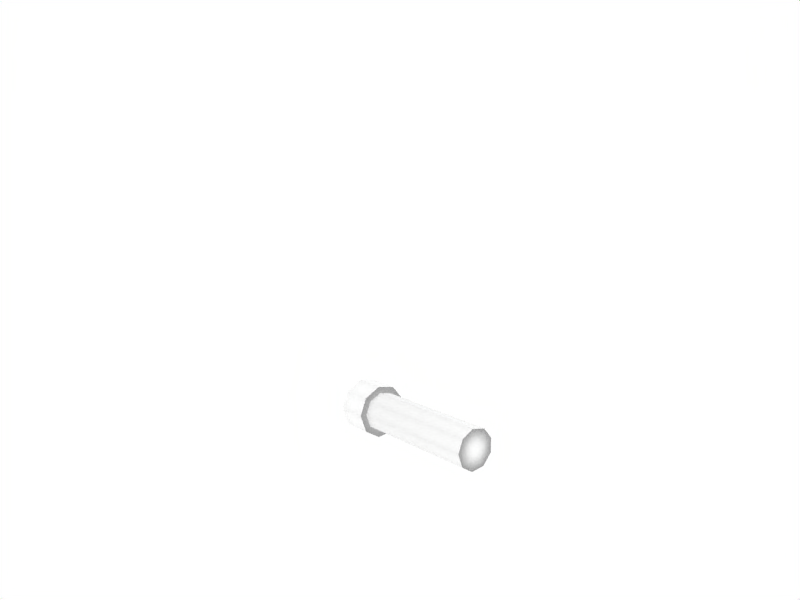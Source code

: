 # Source: SmallShipCannon.blend  (saved by Blender 2.49.2; exported with 4.5.12 LTS)
import bpy
from mathutils import Matrix  # noqa: F401  (used for matrix-valued properties, if any)

bpy.ops.wm.read_factory_settings(use_empty=True)
scene = bpy.context.scene
scene.name = 'Scene'

# ---- collections
col_collection_1 = bpy.data.collections.new('Collection 1'); scene.collection.children.link(col_collection_1)

# ---- materials (node trees are filled in below, after node groups)
mat_0 = bpy.data.materials.new('0')
mat_0.alpha_threshold = 0.0
mat_0.diffuse_color = (1.0, 1.0, 1.0, 1.0)
mat_0.roughness = 0.5
mat_0.line_color = (0.0, 0.0, 0.0, 1.0)

# ---- material node trees

# ---- world
world_world = bpy.data.worlds.new('World'); scene.world = world_world
world_world.color = (1.0, 1.0, 1.0)
world_world.use_sun_shadow = False
world_world.sun_shadow_jitter_overblur = 0.0
world_world.cycles.sampling_method = 'MANUAL'
world_world.cycles.sample_map_resolution = 256

# ---- cameras
cam_camera = bpy.data.cameras.new('Camera')
cam_camera.passepartout_alpha = 0.2
cam_camera.clip_end = 100.0
cam_camera.lens = 35.0
cam_camera.ortho_scale = 7.314
cam_camera.show_passepartout = False
cam_camera.show_safe_areas = True
cam_camera.dof.focus_distance = 0.0
cam_camera.dof.aperture_fstop = 128.0

# ---- lights
light_spot = bpy.data.lights.new('Spot', 'POINT')
light_spot.transmission_factor = 0.0
light_spot.cutoff_distance = 30.0
light_spot.energy = 100.0
light_spot.shadow_buffer_clip_start = 1.001
light_spot.shadow_soft_size = 1.0
light_spot.shadow_maximum_resolution = 0.006
light_spot.use_absolute_resolution = True
light_spot.cycles.use_multiple_importance_sampling = False

# ---- meshes
me_cylinder_001 = bpy.data.meshes.new('Cylinder.001')
me_cylinder_001.from_pydata([(0.7071, 0.7071, -1.0), (0.9962, 0.08716, -1.0), (0.8192, -0.5736, -1.0), (0.2588, -0.9659, -1.0), (-0.4226, -0.9063, -1.0), (-0.9063, -0.4226, -1.0), (-0.9659, 0.2588, -1.0), (-0.5736, 0.8192, -1.0), (0.08716, 0.9962, -1.0), (0.7071, 0.7071, 1.0), (0.9962, 0.08716, 1.0), (0.8192, -0.5736, 1.0), (0.2588, -0.9659, 1.0), (-0.4226, -0.9063, 1.0), (-0.9063, -0.4226, 1.0), (-0.9659, 0.2588, 1.0), (-0.5736, 0.8192, 1.0), (0.08715, 0.9962, 1.0), (0.0, 0.0, -1.0), (0.9423, 0.9423, 1.001), (0.1161, 1.328, 1.001), (-0.7643, 1.092, 1.001), (-1.287, 0.3449, 1.001), (-1.208, -0.5632, 1.001), (-0.5632, -1.208, 1.001), (0.3449, -1.287, 1.001), (1.092, -0.7643, 1.001), (1.328, 0.1161, 1.001), (1.328, 0.1161, 1.458), (0.9423, 0.9423, 1.458), (1.092, -0.7643, 1.458), (0.3449, -1.287, 1.458), (-0.5632, -1.208, 1.458), (-1.208, -0.5632, 1.458), (-1.287, 0.3449, 1.458), (-0.7643, 1.092, 1.458), (0.1161, 1.328, 1.458), (1.479e-07, 4.625e-08, 1.458)], [], [(18, 0, 1), (18, 1, 2), (18, 2, 3), (18, 3, 4), (18, 4, 5), (18, 5, 6), (18, 6, 7), (18, 7, 8), (8, 0, 18), (0, 9, 10, 1), (1, 10, 11, 2), (2, 11, 12, 3), (3, 12, 13, 4), (4, 13, 14, 5), (5, 14, 15, 6), (6, 15, 16, 7), (7, 16, 17, 8), (9, 0, 8, 17), (9, 17, 20, 19), (17, 16, 21, 20), (16, 15, 22, 21), (15, 14, 23, 22), (14, 13, 24, 23), (13, 12, 25, 24), (12, 11, 26, 25), (11, 10, 27, 26), (10, 9, 19, 27), (27, 19, 29, 28), (26, 27, 28, 30), (25, 26, 30, 31), (24, 25, 31, 32), (23, 24, 32, 33), (22, 23, 33, 34), (21, 22, 34, 35), (20, 21, 35, 36), (19, 20, 36, 29), (37, 28, 29), (37, 30, 28), (37, 31, 30), (37, 32, 31), (37, 33, 32), (37, 34, 33), (37, 35, 34), (37, 36, 35), (37, 29, 36)])
me_cylinder_001.polygons.foreach_set('use_smooth', [True] * 45)
_uv = me_cylinder_001.uv_layers.new(name='UVTex')
_uv.uv.foreach_set('vector', [0.9041, 0.8605, 0.9041, 0.9247, 0.9041, 0.951, 0.9041, 0.8605, 0.9041, 0.951, 0.9041, 0.9349, 0.9041, 0.8605, 0.9041, 0.9349, 0.9041, 0.884, 0.9041, 0.8605, 0.9041, 0.884, 0.9041, 0.8221, 0.9041, 0.8605, 0.9041, 0.8221, 0.9041, 0.7782, 0.9041, 0.8605, 0.9041, 0.7782, 0.9041, 0.7728, 0.9041, 0.8605, 0.9041, 0.7728, 0.9041, 0.8084, 0.9041, 0.8605, 0.9041, 0.8084, 0.9041, 0.8684, 0.9041, 0.8684, 0.9041, 0.9247, 0.9041, 0.8605, 0.9041, 0.9247, 0.1943, 0.9247, 0.1943, 0.951, 0.9041, 0.951, 0.9041, 0.951, 0.1943, 0.951, 0.1943, 0.9349, 0.9041, 0.9349, 0.9041, 0.9349, 0.1943, 0.9349, 0.1943, 0.884, 0.9041, 0.884, 0.9041, 0.884, 0.1943, 0.884, 0.1943, 0.8221, 0.9041, 0.8221, 0.9041, 0.8221, 0.1943, 0.8221, 0.1943, 0.7782, 0.9041, 0.7782, 0.9041, 0.7782, 0.1943, 0.7782, 0.1943, 0.7728, 0.9041, 0.7728, 0.9041, 0.7728, 0.1943, 0.7728, 0.1943, 0.8084, 0.9041, 0.8084, 0.9041, 0.8084, 0.1943, 0.8084, 0.1943, 0.8684, 0.9041, 0.8684, 0.1943, 0.9247, 0.9041, 0.9247, 0.9041, 0.8684, 0.1943, 0.8684, 0.1943, 0.9247, 0.1943, 0.8684, 0.1939, 0.8711, 0.1939, 0.9461, 0.1943, 0.8684, 0.1943, 0.8084, 0.1939, 0.7911, 0.1939, 0.8711, 0.1943, 0.8084, 0.1943, 0.7728, 0.1939, 0.7436, 0.1939, 0.7911, 0.1943, 0.7728, 0.1943, 0.7782, 0.1939, 0.7508, 0.1939, 0.7436, 0.1943, 0.7782, 0.1943, 0.8221, 0.1939, 0.8093, 0.1939, 0.7508, 0.1943, 0.8221, 0.1943, 0.884, 0.1939, 0.8918, 0.1939, 0.8093, 0.1943, 0.884, 0.1943, 0.9349, 0.1939, 0.9597, 0.1939, 0.8918, 0.1943, 0.9349, 0.1943, 0.951, 0.1939, 0.9811, 0.1939, 0.9597, 0.1943, 0.951, 0.1943, 0.9247, 0.1939, 0.9461, 0.1939, 0.9811, 0.1939, 0.9811, 0.1939, 0.9461, 0.03185, 0.9461, 0.03185, 0.9811, 0.1939, 0.9597, 0.1939, 0.9811, 0.03185, 0.9811, 0.03185, 0.9597, 0.1939, 0.8918, 0.1939, 0.9597, 0.03185, 0.9597, 0.03185, 0.8918, 0.1939, 0.8093, 0.1939, 0.8918, 0.03185, 0.8918, 0.03185, 0.8093, 0.1939, 0.7508, 0.1939, 0.8093, 0.03185, 0.8093, 0.03185, 0.7508, 0.1939, 0.7436, 0.1939, 0.7508, 0.03185, 0.7508, 0.03185, 0.7436, 0.1939, 0.7911, 0.1939, 0.7436, 0.03185, 0.7436, 0.03185, 0.7911, 0.1939, 0.8711, 0.1939, 0.7911, 0.03185, 0.7911, 0.03185, 0.8711, 0.1939, 0.9461, 0.1939, 0.8711, 0.03185, 0.8711, 0.03185, 0.9461, 0.03185, 0.8605, 0.03185, 0.9811, 0.03185, 0.9461, 0.03185, 0.8605, 0.03185, 0.9597, 0.03185, 0.9811, 0.03185, 0.8605, 0.03185, 0.8918, 0.03185, 0.9597, 0.03185, 0.8605, 0.03185, 0.8093, 0.03185, 0.8918, 0.03185, 0.8605, 0.03185, 0.7508, 0.03185, 0.8093, 0.03185, 0.8605, 0.03185, 0.7436, 0.03185, 0.7508, 0.03185, 0.8605, 0.03185, 0.7911, 0.03185, 0.7436, 0.03185, 0.8605, 0.03185, 0.8711, 0.03185, 0.7911, 0.03185, 0.8605, 0.03185, 0.9461, 0.03185, 0.8711])
me_cylinder_001.materials.append(mat_0)
me_cylinder_001.use_remesh_preserve_volume = False
me_cylinder_001.use_remesh_preserve_attributes = False
me_cylinder_001.use_mirror_vertex_groups = False
me_cylinder_001.update()

# ---- objects
ob_cylinder = bpy.data.objects.new('Cylinder', me_cylinder_001)
ob_lamp = bpy.data.objects.new('Lamp', light_spot)
ob_camera = bpy.data.objects.new('Camera', cam_camera)

# ---- transforms, parenting, visibility, modifiers, constraints
ob_cylinder.location = (2.362, 0.02607, 0.02088)
ob_cylinder.rotation_euler = (3.423e-08, 4.712, 0.0)
ob_cylinder.scale = (0.4676, 0.4676, 1.596)
ob_cylinder.lock_rotations_4d = False
ob_cylinder.empty_display_type = 'ARROWS'
ob_cylinder.lineart.crease_threshold = 0.0
ob_lamp.location = (16.7, -2.674, 23.28)
ob_lamp.rotation_euler = (0.6503, 0.05522, 1.866)
ob_lamp.lock_rotations_4d = False
ob_lamp.empty_display_type = 'ARROWS'
ob_lamp.color = (0.0, 0.0, 0.0, 0.0)
ob_lamp.lineart.crease_threshold = 0.0
ob_camera.location = (14.98, -8.711, 8.256)
ob_camera.rotation_euler = (1.239, 0.2011, 0.8933)
ob_camera.lock_rotations_4d = False
ob_camera.empty_display_type = 'ARROWS'
ob_camera.color = (0.0, 0.0, 0.0, 0.0)
ob_camera.display_type = 'WIRE'
ob_camera.lineart.crease_threshold = 0.0

# ---- collection membership
col_collection_1.objects.link(ob_cylinder)
col_collection_1.objects.link(ob_lamp)
col_collection_1.objects.link(ob_camera)

# ---- scene / render settings (as saved in the file)
scene.camera = ob_camera
scene.frame_start = 1; scene.frame_end = 250; scene.frame_set(13)
scene.render.engine = 'BLENDER_EEVEE_NEXT'
scene.render.image_settings.file_format = 'JPEG'
scene.render.image_settings.color_mode = 'RGB'
scene.render.image_settings.compression = 90
scene.render.resolution_x = 800
scene.render.resolution_y = 600
scene.render.pixel_aspect_x = 100.0
scene.render.pixel_aspect_y = 100.0
scene.render.fps = 25
scene.render.dither_intensity = 0.0
scene.render.use_compositing = False
scene.render.use_sequencer = False
scene.render.bake_margin = 2
scene.render.bake_bias = 0.0
scene.render.use_stamp_time = False
scene.render.use_stamp_date = False
scene.render.use_stamp_frame = False
scene.render.use_stamp_camera = False
scene.render.use_stamp_scene = False
scene.render.use_stamp_filename = False
scene.render.use_stamp_render_time = False
scene.render.stamp_font_size = 0
scene.cycles.use_denoising = False
scene.cycles.samples = 10
scene.cycles.sampling_pattern = 'TABULATED_SOBOL'
scene.cycles.light_sampling_threshold = 0.0
scene.cycles.use_adaptive_sampling = False
scene.cycles.use_light_tree = False
scene.cycles.blur_glossy = 0.0
scene.cycles.volume_bounces = 1
scene.cycles.pixel_filter_type = 'GAUSSIAN'
scene.cycles.sample_clamp_indirect = 0.0
scene.view_settings.view_transform = 'Raw'
bpy.context.view_layer.update()
